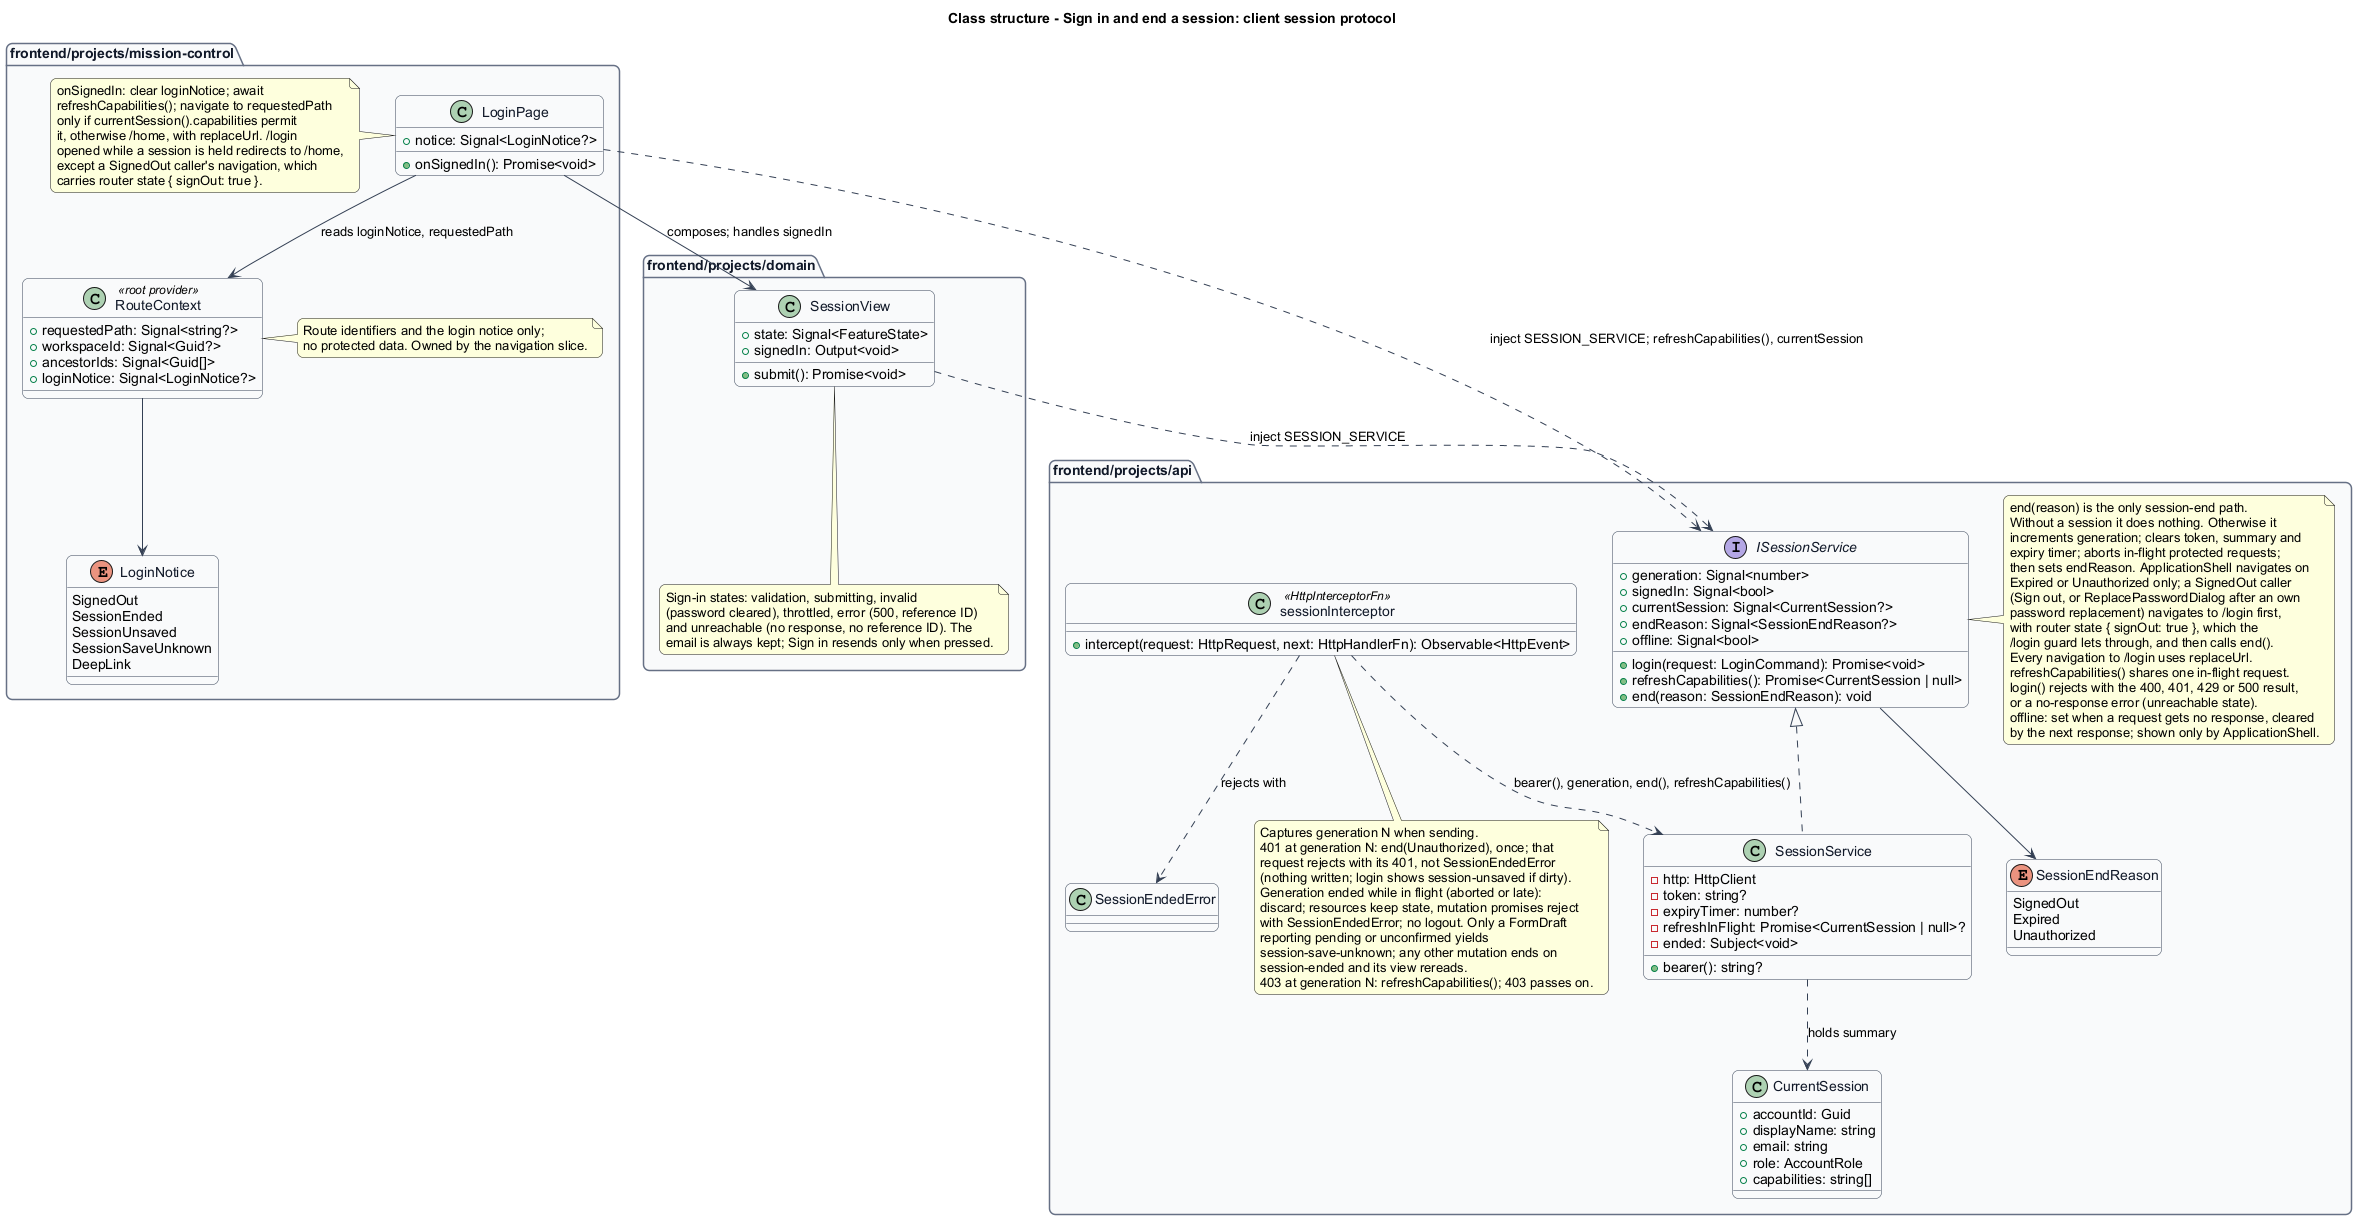

The diagram above was rendered by PlantUML. Its source (embedded in the PNG):
@startuml
skinparam backgroundColor #FFFFFF
skinparam shadowing false
skinparam roundcorner 12
skinparam defaultFontName Arial
skinparam ArrowColor #344054
skinparam rectangle {
  BorderColor #344054
  FontColor #101828
}
skinparam package {
  BorderColor #667085
  FontColor #101828
  BackgroundColor #F9FAFB
}
title Class structure - Sign in and end a session: client session protocol
skinparam class {
  BorderColor #344054
  FontColor #101828
  BackgroundColor #F9FAFB
}
package "frontend/projects/mission-control" {
  class LoginPage {
    +notice: Signal<LoginNotice?>
    +onSignedIn(): Promise<void>
  }
  note left of LoginPage
    onSignedIn: clear loginNotice; await
    refreshCapabilities(); navigate to requestedPath
    only if currentSession().capabilities permit
    it, otherwise /home, with replaceUrl. /login
    opened while a session is held redirects to /home,
    except a SignedOut caller's navigation, which
    carries router state { signOut: true }.
  end note
  class RouteContext <<root provider>> {
    +requestedPath: Signal<string?>
    +workspaceId: Signal<Guid?>
    +ancestorIds: Signal<Guid[]>
    +loginNotice: Signal<LoginNotice?>
  }
  note right of RouteContext
    Route identifiers and the login notice only;
    no protected data. Owned by the navigation slice.
  end note
  enum LoginNotice {
    SignedOut
    SessionEnded
    SessionUnsaved
    SessionSaveUnknown
    DeepLink
  }
}
package "frontend/projects/domain" {
  class SessionView {
    +state: Signal<FeatureState>
    +submit(): Promise<void>
    +signedIn: Output<void>
  }
  note bottom of SessionView
    Sign-in states: validation, submitting, invalid
    (password cleared), throttled, error (500, reference ID)
    and unreachable (no response, no reference ID). The
    email is always kept; Sign in resends only when pressed.
  end note
}
package "frontend/projects/api" {
  interface ISessionService {
    +generation: Signal<number>
    +signedIn: Signal<bool>
    +currentSession: Signal<CurrentSession?>
    +endReason: Signal<SessionEndReason?>
    +offline: Signal<bool>
    +login(request: LoginCommand): Promise<void>
    +refreshCapabilities(): Promise<CurrentSession | null>
    +end(reason: SessionEndReason): void
  }
  note right of ISessionService
    end(reason) is the only session-end path.
    Without a session it does nothing. Otherwise it
    increments generation; clears token, summary and
    expiry timer; aborts in-flight protected requests;
    then sets endReason. ApplicationShell navigates on
    Expired or Unauthorized only; a SignedOut caller
    (Sign out, or ReplacePasswordDialog after an own
    password replacement) navigates to /login first,
    with router state { signOut: true }, which the
    /login guard lets through, and then calls end().
    Every navigation to /login uses replaceUrl.
    refreshCapabilities() shares one in-flight request.
    login() rejects with the 400, 401, 429 or 500 result,
    or a no-response error (unreachable state).
    offline: set when a request gets no response, cleared
    by the next response; shown only by ApplicationShell.
  end note
  class SessionService {
    -http: HttpClient
    -token: string?
    -expiryTimer: number?
    -refreshInFlight: Promise<CurrentSession | null>?
    -ended: Subject<void>
    +bearer(): string?
  }
  class sessionInterceptor <<HttpInterceptorFn>> {
    +intercept(request: HttpRequest, next: HttpHandlerFn): Observable<HttpEvent>
  }
  note bottom of sessionInterceptor
    Captures generation N when sending.
    401 at generation N: end(Unauthorized), once; that
    request rejects with its 401, not SessionEndedError
    (nothing written; login shows session-unsaved if dirty).
    Generation ended while in flight (aborted or late):
    discard; resources keep state, mutation promises reject
    with SessionEndedError; no logout. Only a FormDraft
    reporting pending or unconfirmed yields
    session-save-unknown; any other mutation ends on
    session-ended and its view rereads.
    403 at generation N: refreshCapabilities(); 403 passes on.
  end note
  enum SessionEndReason {
    SignedOut
    Expired
    Unauthorized
  }
  class SessionEndedError
  class CurrentSession {
    +accountId: Guid
    +displayName: string
    +email: string
    +role: AccountRole
    +capabilities: string[]
  }
}
LoginPage --> SessionView : composes; handles signedIn
LoginPage --> RouteContext : reads loginNotice, requestedPath
LoginPage ..> ISessionService : inject SESSION_SERVICE; refreshCapabilities(), currentSession
RouteContext --> LoginNotice
SessionView ..> ISessionService : inject SESSION_SERVICE
ISessionService <|.. SessionService
ISessionService --> SessionEndReason
sessionInterceptor ..> SessionService : bearer(), generation, end(), refreshCapabilities()
sessionInterceptor ..> SessionEndedError : rejects with
SessionService ..> CurrentSession : holds summary
@enduml